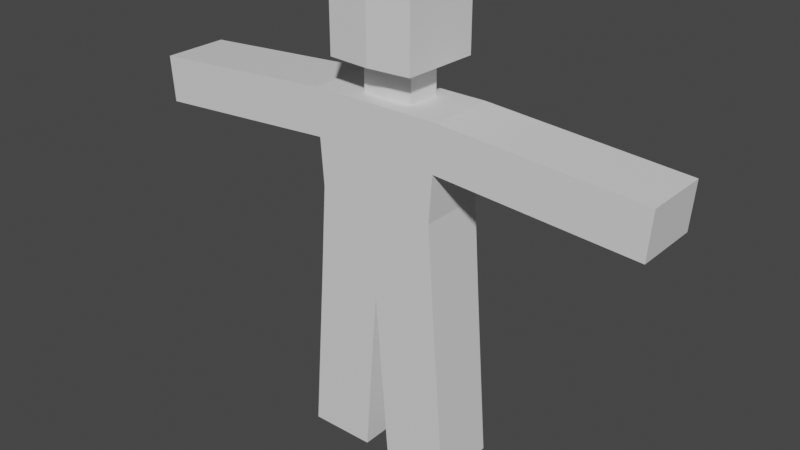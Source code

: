 # Source: tomotest.blend  (saved by Blender 3.5.10; exported with 4.5.12 LTS)
import bpy
from mathutils import Matrix  # noqa: F401  (used for matrix-valued properties, if any)

bpy.ops.wm.read_factory_settings(use_empty=True)
scene = bpy.context.scene
scene.name = 'Scene'

# ---- collections
col_collection = bpy.data.collections.new('Collection'); scene.collection.children.link(col_collection)

# ---- materials (node trees are filled in below, after node groups)
mat_material = bpy.data.materials.new('Material')
mat_material.alpha_threshold = 0.0
mat_material.use_transparent_shadow = False
mat_material.roughness = 0.5
mat_material.line_color = (0.0, 0.0, 0.0, 1.0)

# ---- material node trees
mat_material.use_nodes = True; mat_material.node_tree.nodes.clear()
_N = mat_material.node_tree.nodes; _L = mat_material.node_tree.links
n0 = _N.new('ShaderNodeOutputMaterial'); n0.name = 'Material Output'; n0.location = (300, 300)
n1 = _N.new('ShaderNodeBsdfPrincipled'); n1.name = 'Principled BSDF'; n1.location = (10, 300)
n1.distribution = 'GGX'
n1.subsurface_method = 'RANDOM_WALK_SKIN'
n1.inputs[3].default_value = 1.45
n1.inputs[27].default_value = (0.0, 0.0, 0.0, 1.0)
n1.inputs[28].default_value = 1.0
_L.new(n1.outputs[0], n0.inputs[0])
n0.is_active_output = True

# ---- world
world_world = bpy.data.worlds.new('World'); scene.world = world_world
world_world.use_nodes = True; world_world.node_tree.nodes.clear()
_N = world_world.node_tree.nodes; _L = world_world.node_tree.links
n0 = _N.new('ShaderNodeOutputWorld'); n0.name = 'World Output'; n0.location = (300, 300)
n1 = _N.new('ShaderNodeBackground'); n1.name = 'Background'; n1.location = (10, 300)
n1.inputs[0].default_value = (0.05088, 0.05088, 0.05088, 1.0)
_L.new(n1.outputs[0], n0.inputs[0])
n0.is_active_output = True
world_world.color = (0.05088, 0.05088, 0.05088)
world_world.use_sun_shadow = False
world_world.sun_shadow_jitter_overblur = 0.0

# ---- meshes
me_cube = bpy.data.meshes.new('Cube')
me_cube.from_pydata([(1.0, 0.5, 5.417), (1.0, 0.5, 2.617), (1.0, -0.5, 5.417), (1.0, -0.5, 2.617), (0.0, -0.5, 4.017), (0.0, 0.5, 4.017), (0.9, -0.5, 4.017), (0.9, 0.5, 4.017), (0.0, 0.5, 2.617), (0.0, -0.5, 5.417), (0.0, -0.5, 2.617), (0.0, 0.5, 5.417), (1.2, 0.5, 0.01738), (1.2, -0.5, 0.01738), (0.2, 0.5, 0.01738), (0.2, -0.5, 0.01738), (1.088, -0.5, 1.469), (1.098, -0.5, 1.339), (1.098, 0.5, 1.339), (1.088, 0.5, 1.469), (0.09837, 0.5, 1.339), (0.08836, 0.5, 1.469), (0.08836, -0.5, 1.469), (0.09837, -0.5, 1.339), (0.0, -0.5, 4.724), (0.0, 0.5, 4.724), (0.9505, -0.5, 4.724), (0.9505, 0.5, 4.724), (3.96, 0.5, 5.206), (3.96, -0.5, 5.206), (3.91, -0.5, 4.513), (3.91, 0.5, 4.513), (2.469, 0.5, 5.312), (2.626, 0.5, 5.301), (2.576, 0.5, 4.608), (2.419, 0.5, 4.619), (2.469, -0.5, 5.312), (2.626, -0.5, 5.301), (2.576, -0.5, 4.608), (2.419, -0.5, 4.619), (0.0, 0.2882, 5.417), (0.4031, 0.2596, 5.417), (0.3867, -0.2338, 5.417), (0.0, -0.2561, 5.417), (0.0, 0.2882, 7.008), (0.4031, 0.2596, 7.008), (0.3867, -0.2338, 7.008), (0.0, -0.2561, 7.008), (0.4031, 0.2596, 5.927), (0.3867, -0.2338, 5.927), (0.0, 0.2882, 5.927), (0.0, -0.2561, 5.927), (0.6853, 0.596, 5.927), (0.6853, 0.596, 7.008), (0.0, 0.6638, 7.008), (0.6464, -0.5744, 7.008), (0.0, -0.6274, 7.008), (0.0, 0.6638, 5.927), (0.6464, -0.5744, 5.927), (0.0, -0.6274, 5.927), (1.095, 0.5, 4.714), (1.095, -0.5, 4.714), (1.145, 0.5, 5.407), (1.145, -0.5, 5.407), (0.3867, -0.2338, 5.672), (0.0, -0.2561, 5.672), (0.4031, 0.2596, 5.672), (0.0, 0.2882, 5.672), (0.9918, 0.5, 2.733), (0.9918, -0.5, 2.733), (0.0, 0.5, 2.733), (0.0, -0.5, 2.733), (-1.0, 0.5, 5.417), (-1.0, 0.5, 2.617), (-1.0, -0.5, 5.417), (-1.0, -0.5, 2.617), (-0.9, -0.5, 4.017), (-0.9, 0.5, 4.017), (-1.2, 0.5, 0.01738), (-1.2, -0.5, 0.01738), (-0.2, 0.5, 0.01738), (-0.2, -0.5, 0.01738), (-1.088, -0.5, 1.469), (-1.098, -0.5, 1.339), (-1.098, 0.5, 1.339), (-1.088, 0.5, 1.469), (-0.09837, 0.5, 1.339), (-0.08836, 0.5, 1.469), (-0.08836, -0.5, 1.469), (-0.09837, -0.5, 1.339), (-0.9505, -0.5, 4.724), (-0.9505, 0.5, 4.724), (-3.96, 0.5, 5.206), (-3.96, -0.5, 5.206), (-3.91, -0.5, 4.513), (-3.91, 0.5, 4.513), (-2.469, 0.5, 5.312), (-2.626, 0.5, 5.301), (-2.576, 0.5, 4.608), (-2.419, 0.5, 4.619), (-2.469, -0.5, 5.312), (-2.626, -0.5, 5.301), (-2.576, -0.5, 4.608), (-2.419, -0.5, 4.619), (-0.4031, 0.2596, 5.417), (-0.3867, -0.2338, 5.417), (-0.4031, 0.2596, 7.008), (-0.3867, -0.2338, 7.008), (-0.4031, 0.2596, 5.927), (-0.3867, -0.2338, 5.927), (-0.6853, 0.596, 5.927), (-0.6853, 0.596, 7.008), (-0.6464, -0.5744, 7.008), (-0.6464, -0.5744, 5.927), (-1.095, 0.5, 4.714), (-1.095, -0.5, 4.714), (-1.145, 0.5, 5.407), (-1.145, -0.5, 5.407), (-0.3867, -0.2338, 5.672), (-0.4031, 0.2596, 5.672), (-0.9918, 0.5, 2.733), (-0.9918, -0.5, 2.733)], [], [(68, 7, 6, 69), (69, 6, 4, 71), (14, 12, 13, 15), (18, 17, 13, 12), (34, 33, 28, 31), (25, 11, 0, 27), (20, 18, 12, 14), (70, 5, 7, 68), (26, 2, 9, 24), (0, 11, 40, 41), (17, 23, 15, 13), (23, 20, 14, 15), (10, 8, 21, 22), (22, 21, 20), (3, 10, 22, 16), (16, 22, 23, 17), (8, 1, 19, 21), (21, 19, 18, 20), (1, 3, 16, 19), (19, 16, 18), (6, 26, 24, 4), (5, 25, 27, 7), (7, 27, 26, 6), (31, 28, 29, 30), (33, 37, 29, 28), (38, 34, 31, 30), (37, 38, 30, 29), (63, 61, 39, 36), (36, 39, 38, 37), (61, 60, 35, 39), (39, 35, 38), (62, 63, 36, 32), (32, 36, 37), (60, 62, 32, 35), (35, 32, 33, 34), (45, 44, 47, 46), (45, 46, 55, 53), (42, 2, 0, 41), (42, 43, 9, 2), (48, 50, 57, 52), (46, 47, 56, 55), (65, 64, 49, 51), (66, 67, 50, 48), (64, 66, 48, 49), (58, 52, 53, 55), (52, 57, 54, 53), (59, 58, 55, 56), (49, 48, 52, 58), (51, 49, 58, 59), (44, 45, 53, 54), (27, 62, 60), (0, 2, 63, 62), (26, 27, 60, 61), (2, 26, 63), (42, 41, 66, 64), (63, 26, 61), (62, 27, 0), (18, 16, 17), (20, 23, 22), (37, 33, 32), (38, 35, 34), (41, 40, 67, 66), (43, 42, 64, 65), (8, 70, 68, 1), (3, 69, 71, 10), (1, 68, 69, 3), (120, 121, 76, 77), (121, 71, 4, 76), (80, 81, 79, 78), (84, 78, 79, 83), (98, 95, 92, 97), (25, 91, 72, 11), (86, 80, 78, 84), (70, 120, 77, 5), (90, 24, 9, 74), (72, 104, 40, 11), (83, 79, 81, 89), (89, 81, 80, 86), (10, 88, 87, 8), (88, 86, 87), (75, 82, 88, 10), (82, 83, 89, 88), (8, 87, 85, 73), (87, 86, 84, 85), (73, 85, 82, 75), (85, 84, 82), (76, 4, 24, 90), (5, 77, 91, 25), (77, 76, 90, 91), (95, 94, 93, 92), (97, 92, 93, 101), (102, 94, 95, 98), (101, 93, 94, 102), (117, 100, 103, 115), (100, 101, 102, 103), (115, 103, 99, 114), (103, 102, 99), (116, 96, 100, 117), (96, 101, 100), (114, 99, 96, 116), (99, 98, 97, 96), (106, 107, 47, 44), (106, 111, 112, 107), (105, 104, 72, 74), (105, 74, 9, 43), (108, 110, 57, 50), (107, 112, 56, 47), (65, 51, 109, 118), (119, 108, 50, 67), (118, 109, 108, 119), (113, 112, 111, 110), (110, 111, 54, 57), (59, 56, 112, 113), (109, 113, 110, 108), (51, 59, 113, 109), (44, 54, 111, 106), (91, 114, 116), (72, 116, 117, 74), (90, 115, 114, 91), (74, 117, 90), (105, 118, 119, 104), (117, 115, 90), (116, 72, 91), (84, 83, 82), (86, 88, 89), (101, 96, 97), (102, 98, 99), (104, 119, 67, 40), (43, 65, 118, 105), (8, 73, 120, 70), (75, 10, 71, 121), (73, 75, 121, 120)])
_uv = me_cube.uv_layers.new(name='UVMap')
_uv.uv.foreach_set('vector', [0.3853, 0.5, 0.5, 0.5, 0.5, 0.75, 0.3853, 0.75, 0.3853, 0.75, 0.5, 0.75, 0.5, 0.875, 0.3853, 0.875, 0.25, 0.5, 0.375, 0.5, 0.375, 0.75, 0.25, 0.75, 0.375, 0.5, 0.375, 0.75, 0.375, 0.75, 0.375, 0.5, 0.5631, 0.5, 0.625, 0.5, 0.625, 0.5, 0.5631, 0.5, 0.5631, 0.375, 0.625, 0.375, 0.625, 0.5, 0.5631, 0.5, 0.375, 0.375, 0.375, 0.5, 0.375, 0.5, 0.375, 0.375, 0.3853, 0.375, 0.5, 0.375, 0.5, 0.5, 0.3853, 0.5, 0.5631, 0.75, 0.625, 0.75, 0.625, 0.875, 0.5631, 0.875, 0.625, 0.5, 0.75, 0.5, 0.75, 0.5529, 0.6793, 0.5601, 0.375, 0.75, 0.375, 0.875, 0.375, 0.875, 0.375, 0.75, 0.0, 0.0, 0.0, 0.0, 0.0, 0.0, 0.0, 0.0, 0.0, 0.0, 0.0, 0.0, 0.0, 0.0, 0.0, 0.0, 0.0, 0.0, 0.0, 0.0, 0.0, 0.0, 0.375, 0.75, 0.375, 0.875, 0.375, 0.875, 0.375, 0.75, 0.375, 0.75, 0.375, 0.875, 0.375, 0.875, 0.375, 0.75, 0.375, 0.375, 0.375, 0.5, 0.375, 0.5, 0.375, 0.375, 0.375, 0.375, 0.375, 0.5, 0.375, 0.5, 0.375, 0.375, 0.375, 0.5, 0.375, 0.75, 0.375, 0.75, 0.375, 0.5, 0.375, 0.5, 0.375, 0.75, 0.375, 0.5, 0.5, 0.75, 0.5631, 0.75, 0.5631, 0.875, 0.5, 0.875, 0.5, 0.375, 0.5631, 0.375, 0.5631, 0.5, 0.5, 0.5, 0.5, 0.5, 0.5631, 0.5, 0.5631, 0.75, 0.5, 0.75, 0.5631, 0.5, 0.625, 0.5, 0.625, 0.75, 0.5631, 0.75, 0.625, 0.5, 0.625, 0.75, 0.625, 0.75, 0.625, 0.5, 0.5631, 0.75, 0.5631, 0.5, 0.5631, 0.5, 0.5631, 0.75, 0.625, 0.75, 0.5631, 0.75, 0.5631, 0.75, 0.625, 0.75, 0.625, 0.75, 0.5631, 0.75, 0.5631, 0.75, 0.625, 0.75, 0.625, 0.75, 0.5631, 0.75, 0.5631, 0.75, 0.625, 0.75, 0.5631, 0.75, 0.5631, 0.5, 0.5631, 0.5, 0.5631, 0.75, 0.5631, 0.75, 0.5631, 0.5, 0.5631, 0.75, 0.625, 0.5, 0.625, 0.75, 0.625, 0.75, 0.625, 0.5, 0.625, 0.5, 0.625, 0.75, 0.625, 0.75, 0.5631, 0.5, 0.625, 0.5, 0.625, 0.5, 0.5631, 0.5, 0.5631, 0.5, 0.625, 0.5, 0.625, 0.5, 0.5631, 0.5, 0.6793, 0.5601, 0.75, 0.5529, 0.75, 0.689, 0.6813, 0.6834, 0.6793, 0.5601, 0.6813, 0.6834, 0.6813, 0.6834, 0.6793, 0.5601, 0.6813, 0.6834, 0.625, 0.75, 0.625, 0.5, 0.6793, 0.5601, 0.6813, 0.6834, 0.75, 0.689, 0.75, 0.75, 0.625, 0.75, 0.6793, 0.5601, 0.75, 0.5529, 0.75, 0.5529, 0.6793, 0.5601, 0.6813, 0.6834, 0.75, 0.689, 0.75, 0.689, 0.6813, 0.6834, 0.75, 0.689, 0.6813, 0.6834, 0.6813, 0.6834, 0.75, 0.689, 0.6793, 0.5601, 0.75, 0.5529, 0.75, 0.5529, 0.6793, 0.5601, 0.6813, 0.6834, 0.6793, 0.5601, 0.6793, 0.5601, 0.6813, 0.6834, 0.6813, 0.6834, 0.6793, 0.5601, 0.6793, 0.5601, 0.6813, 0.6834, 0.6793, 0.5601, 0.75, 0.5529, 0.75, 0.5529, 0.6793, 0.5601, 0.75, 0.689, 0.6813, 0.6834, 0.6813, 0.6834, 0.75, 0.689, 0.6813, 0.6834, 0.6793, 0.5601, 0.6793, 0.5601, 0.6813, 0.6834, 0.75, 0.689, 0.6813, 0.6834, 0.6813, 0.6834, 0.75, 0.689, 0.75, 0.5529, 0.6793, 0.5601, 0.6793, 0.5601, 0.75, 0.5529, 0.5631, 0.5, 0.625, 0.5, 0.5631, 0.5, 0.625, 0.5, 0.625, 0.75, 0.625, 0.75, 0.625, 0.5, 0.5631, 0.75, 0.5631, 0.5, 0.5631, 0.5, 0.5631, 0.75, 0.625, 0.75, 0.5631, 0.75, 0.625, 0.75, 0.6813, 0.6834, 0.6793, 0.5601, 0.6793, 0.5601, 0.6813, 0.6834, 0.625, 0.75, 0.5631, 0.75, 0.5631, 0.75, 0.625, 0.5, 0.5631, 0.5, 0.625, 0.5, 0.375, 0.5, 0.375, 0.75, 0.375, 0.75, 0.0, 0.0, 0.0, 0.0, 0.0, 0.0, 0.625, 0.75, 0.625, 0.5, 0.625, 0.5, 0.5631, 0.75, 0.5631, 0.5, 0.5631, 0.5, 0.6793, 0.5601, 0.75, 0.5529, 0.75, 0.5529, 0.6793, 0.5601, 0.75, 0.689, 0.6813, 0.6834, 0.6813, 0.6834, 0.75, 0.689, 0.375, 0.375, 0.3853, 0.375, 0.3853, 0.5, 0.375, 0.5, 0.375, 0.75, 0.3853, 0.75, 0.3853, 0.875, 0.375, 0.875, 0.375, 0.5, 0.3853, 0.5, 0.3853, 0.75, 0.375, 0.75, 0.3853, 0.5, 0.3853, 0.75, 0.5, 0.75, 0.5, 0.5, 0.3853, 0.75, 0.3853, 0.875, 0.5, 0.875, 0.5, 0.75, 0.25, 0.5, 0.25, 0.75, 0.375, 0.75, 0.375, 0.5, 0.375, 0.5, 0.375, 0.5, 0.375, 0.75, 0.375, 0.75, 0.5631, 0.5, 0.5631, 0.5, 0.625, 0.5, 0.625, 0.5, 0.5631, 0.375, 0.5631, 0.5, 0.625, 0.5, 0.625, 0.375, 0.375, 0.375, 0.375, 0.375, 0.375, 0.5, 0.375, 0.5, 0.3853, 0.375, 0.3853, 0.5, 0.5, 0.5, 0.5, 0.375, 0.5631, 0.75, 0.5631, 0.875, 0.625, 0.875, 0.625, 0.75, 0.625, 0.5, 0.6793, 0.5601, 0.75, 0.5529, 0.75, 0.5, 0.375, 0.75, 0.375, 0.75, 0.375, 0.875, 0.375, 0.875, 0.0, 0.0, 0.0, 0.0, 0.0, 0.0, 0.0, 0.0, 0.0, 0.0, 0.0, 0.0, 0.0, 0.0, 0.0, 0.0, 0.0, 0.0, 0.0, 0.0, 0.0, 0.0, 0.375, 0.75, 0.375, 0.75, 0.375, 0.875, 0.375, 0.875, 0.375, 0.75, 0.375, 0.75, 0.375, 0.875, 0.375, 0.875, 0.375, 0.375, 0.375, 0.375, 0.375, 0.5, 0.375, 0.5, 0.375, 0.375, 0.375, 0.375, 0.375, 0.5, 0.375, 0.5, 0.375, 0.5, 0.375, 0.5, 0.375, 0.75, 0.375, 0.75, 0.375, 0.5, 0.375, 0.5, 0.375, 0.75, 0.5, 0.75, 0.5, 0.875, 0.5631, 0.875, 0.5631, 0.75, 0.5, 0.375, 0.5, 0.5, 0.5631, 0.5, 0.5631, 0.375, 0.5, 0.5, 0.5, 0.75, 0.5631, 0.75, 0.5631, 0.5, 0.5631, 0.5, 0.5631, 0.75, 0.625, 0.75, 0.625, 0.5, 0.625, 0.5, 0.625, 0.5, 0.625, 0.75, 0.625, 0.75, 0.5631, 0.75, 0.5631, 0.75, 0.5631, 0.5, 0.5631, 0.5, 0.625, 0.75, 0.625, 0.75, 0.5631, 0.75, 0.5631, 0.75, 0.625, 0.75, 0.625, 0.75, 0.5631, 0.75, 0.5631, 0.75, 0.625, 0.75, 0.625, 0.75, 0.5631, 0.75, 0.5631, 0.75, 0.5631, 0.75, 0.5631, 0.75, 0.5631, 0.5, 0.5631, 0.5, 0.5631, 0.75, 0.5631, 0.75, 0.5631, 0.5, 0.625, 0.5, 0.625, 0.5, 0.625, 0.75, 0.625, 0.75, 0.625, 0.5, 0.625, 0.75, 0.625, 0.75, 0.5631, 0.5, 0.5631, 0.5, 0.625, 0.5, 0.625, 0.5, 0.5631, 0.5, 0.5631, 0.5, 0.625, 0.5, 0.625, 0.5, 0.6793, 0.5601, 0.6813, 0.6834, 0.75, 0.689, 0.75, 0.5529, 0.6793, 0.5601, 0.6793, 0.5601, 0.6813, 0.6834, 0.6813, 0.6834, 0.6813, 0.6834, 0.6793, 0.5601, 0.625, 0.5, 0.625, 0.75, 0.6813, 0.6834, 0.625, 0.75, 0.75, 0.75, 0.75, 0.689, 0.6793, 0.5601, 0.6793, 0.5601, 0.75, 0.5529, 0.75, 0.5529, 0.6813, 0.6834, 0.6813, 0.6834, 0.75, 0.689, 0.75, 0.689, 0.75, 0.689, 0.75, 0.689, 0.6813, 0.6834, 0.6813, 0.6834, 0.6793, 0.5601, 0.6793, 0.5601, 0.75, 0.5529, 0.75, 0.5529, 0.6813, 0.6834, 0.6813, 0.6834, 0.6793, 0.5601, 0.6793, 0.5601, 0.6813, 0.6834, 0.6813, 0.6834, 0.6793, 0.5601, 0.6793, 0.5601, 0.6793, 0.5601, 0.6793, 0.5601, 0.75, 0.5529, 0.75, 0.5529, 0.75, 0.689, 0.75, 0.689, 0.6813, 0.6834, 0.6813, 0.6834, 0.6813, 0.6834, 0.6813, 0.6834, 0.6793, 0.5601, 0.6793, 0.5601, 0.75, 0.689, 0.75, 0.689, 0.6813, 0.6834, 0.6813, 0.6834, 0.75, 0.5529, 0.75, 0.5529, 0.6793, 0.5601, 0.6793, 0.5601, 0.5631, 0.5, 0.5631, 0.5, 0.625, 0.5, 0.625, 0.5, 0.625, 0.5, 0.625, 0.75, 0.625, 0.75, 0.5631, 0.75, 0.5631, 0.75, 0.5631, 0.5, 0.5631, 0.5, 0.625, 0.75, 0.625, 0.75, 0.5631, 0.75, 0.6813, 0.6834, 0.6813, 0.6834, 0.6793, 0.5601, 0.6793, 0.5601, 0.625, 0.75, 0.5631, 0.75, 0.5631, 0.75, 0.625, 0.5, 0.625, 0.5, 0.5631, 0.5, 0.375, 0.5, 0.375, 0.75, 0.375, 0.75, 0.0, 0.0, 0.0, 0.0, 0.0, 0.0, 0.625, 0.75, 0.625, 0.5, 0.625, 0.5, 0.5631, 0.75, 0.5631, 0.5, 0.5631, 0.5, 0.6793, 0.5601, 0.6793, 0.5601, 0.75, 0.5529, 0.75, 0.5529, 0.75, 0.689, 0.75, 0.689, 0.6813, 0.6834, 0.6813, 0.6834, 0.375, 0.375, 0.375, 0.5, 0.3853, 0.5, 0.3853, 0.375, 0.375, 0.75, 0.375, 0.875, 0.3853, 0.875, 0.3853, 0.75, 0.375, 0.5, 0.375, 0.75, 0.3853, 0.75, 0.3853, 0.5])
me_cube.materials.append(mat_material)
me_cube.use_mirror_vertex_groups = False
me_cube.update()
arm_armature = bpy.data.armatures.new('Armature')  # bones are not reproduced

# ---- objects
ob_cube = bpy.data.objects.new('Cube', me_cube)
ob_armature = bpy.data.objects.new('Armature', arm_armature)

# ---- transforms, parenting, visibility, modifiers, constraints
ob_cube.parent = ob_armature
ob_cube.location = (0.0, 0.0, 0.0)
ob_cube.lock_rotations_4d = False
ob_cube.empty_display_type = 'ARROWS'
ob_cube.lineart.crease_threshold = 0.0
_vg = ob_cube.vertex_groups.new(name='Pelvis')
for _i, _w in zip([1, 3, 4, 5, 8, 10, 21, 22, 68, 69, 70, 71, 73, 75, 87, 88, 120, 121], [0.09076, 0.08495, 0.06138, 0.05853, 0.8296, 0.8067, 0.06607, 0.06057, 0.0917, 0.08922, 0.8181, 0.8023, 0.09076, 0.08495, 0.06607, 0.06057, 0.0917, 0.08922]): _vg.add([_i], _w, 'REPLACE')
_vg = ob_cube.vertex_groups.new(name='Middle')
for _i, _w in zip([1, 3, 4, 5, 6, 7, 8, 9, 10, 11, 24, 25, 26, 27, 40, 41, 42, 43, 60, 61, 67, 68, 69, 70, 71, 73, 75, 76, 77, 90, 91, 104, 105, 114, 115, 120, 121], [0.02019, 0.0202, 0.8387, 0.8382, 0.6879, 0.688, 0.01353, 0.1915, 0.02548, 0.175, 0.4819, 0.4797, 0.1187, 0.12, 0.09688, 0.03111, 0.02554, 0.05618, 0.0524, 0.05276, 0.006537, 0.0567, 0.05668, 0.0606, 0.066, 0.02019, 0.0202, 0.6879, 0.688, 0.1187, 0.12, 0.03111, 0.02554, 0.0524, 0.05276, 0.0567, 0.05668]): _vg.add([_i], _w, 'REPLACE')
_vg = ob_cube.vertex_groups.new(name='Torso')
for _i, _w in zip([0, 2, 4, 5, 9, 11, 24, 25, 26, 27, 40, 41, 42, 43, 48, 49, 50, 51, 52, 57, 58, 62, 63, 64, 65, 66, 67, 72, 74, 90, 91, 104, 105, 108, 109, 110, 113, 116, 117, 118, 119], [0.07917, 0.08417, 0.05552, 0.0584, 0.5537, 0.5051, 0.4407, 0.4353, 0.03077, 0.03083, 0.5673, 0.4686, 0.5681, 0.6491, 0.06112, 0.06218, 0.05709, 0.05823, 0.006445, 0.004868, 0.004764, 0.0162, 0.01911, 0.1915, 0.1793, 0.1722, 0.1751, 0.07917, 0.08417, 0.03077, 0.03083, 0.4686, 0.5681, 0.06112, 0.06218, 0.006445, 0.004764, 0.0162, 0.01911, 0.1915, 0.1722]): _vg.add([_i], _w, 'REPLACE')
_vg = ob_cube.vertex_groups.new(name='Neck')
for _i, _w in zip([0, 9, 11, 40, 41, 42, 43, 48, 49, 50, 51, 52, 57, 58, 59, 64, 65, 66, 67, 72, 104, 105, 108, 109, 110, 113, 118, 119], [0.0003286, 0.1125, 0.1493, 0.2021, 0.1634, 0.1423, 0.1788, 0.1688, 0.1661, 0.1716, 0.18, 0.07856, 0.07994, 0.07343, 0.07164, 0.4869, 0.5773, 0.473, 0.536, 0.0003286, 0.1634, 0.1423, 0.1688, 0.1661, 0.07856, 0.07343, 0.4869, 0.473]): _vg.add([_i], _w, 'REPLACE')
_vg = ob_cube.vertex_groups.new(name='Head')
for _i, _w in zip([9, 11, 40, 41, 42, 43, 44, 45, 46, 47, 48, 49, 50, 51, 52, 53, 54, 55, 56, 57, 58, 59, 64, 65, 66, 67, 104, 105, 106, 107, 108, 109, 110, 111, 112, 113, 118, 119], [0.04484, 0.07092, 0.09585, 0.08444, 0.06997, 0.06854, 0.9878, 0.9828, 0.9833, 0.9887, 0.741, 0.7484, 0.7536, 0.7483, 0.8803, 0.9722, 0.9771, 0.9746, 0.9759, 0.8824, 0.8889, 0.8981, 0.2493, 0.2098, 0.2615, 0.241, 0.08444, 0.06997, 0.9828, 0.9833, 0.741, 0.7484, 0.8803, 0.9722, 0.9746, 0.8889, 0.2493, 0.2615]): _vg.add([_i], _w, 'REPLACE')
_vg = ob_cube.vertex_groups.new(name='UpperArm.L')
for _i, _w in zip([9, 11, 24, 25, 40, 43, 72, 74, 76, 77, 90, 91, 92, 93, 95, 96, 97, 98, 99, 100, 101, 102, 103, 104, 105, 114, 115, 116, 117, 118, 119], [0.04507, 0.04767, 0.02605, 0.02667, 0.01065, 0.02069, 0.8523, 0.8558, 0.1667, 0.1684, 0.8111, 0.8089, 0.001625, 0.00751, 0.003122, 0.6992, 0.2951, 0.2924, 0.6878, 0.7004, 0.2963, 0.302, 0.6974, 0.2391, 0.1788, 0.8974, 0.8971, 0.9209, 0.923, 0.0578, 0.07584]): _vg.add([_i], _w, 'REPLACE')
_vg = ob_cube.vertex_groups.new(name='LowerArm.L')
for _i, _w in zip([92, 93, 94, 95, 96, 97, 98, 99, 100, 101, 102, 103], [0.974, 0.9711, 0.9766, 0.9733, 0.2969, 0.7033, 0.7055, 0.3071, 0.2959, 0.7021, 0.6959, 0.2976]): _vg.add([_i], _w, 'REPLACE')
_vg = ob_cube.vertex_groups.new(name='UpperArm.R')
for _i, _w in zip([0, 2, 6, 7, 9, 11, 24, 25, 26, 27, 28, 29, 31, 32, 33, 34, 35, 36, 37, 38, 39, 40, 41, 42, 43, 60, 61, 62, 63, 64, 66], [0.8523, 0.8558, 0.1667, 0.1684, 0.04507, 0.04767, 0.02605, 0.02667, 0.8111, 0.8089, 0.001625, 0.00751, 0.003122, 0.6992, 0.2951, 0.2924, 0.6878, 0.7004, 0.2963, 0.302, 0.6974, 0.01065, 0.2391, 0.1788, 0.02069, 0.8974, 0.8971, 0.9209, 0.923, 0.0578, 0.07584]): _vg.add([_i], _w, 'REPLACE')
_vg = ob_cube.vertex_groups.new(name='LowerArm.R')
for _i, _w in zip([28, 29, 30, 31, 32, 33, 34, 35, 36, 37, 38, 39], [0.974, 0.9711, 0.9766, 0.9733, 0.2969, 0.7033, 0.7055, 0.3071, 0.2959, 0.7021, 0.6959, 0.2976]): _vg.add([_i], _w, 'REPLACE')
_vg = ob_cube.vertex_groups.new(name='UpperLeg.L')
for _i, _w in zip([8, 10, 70, 71, 73, 75, 76, 77, 78, 79, 80, 81, 82, 83, 84, 85, 86, 87, 88, 89, 120, 121], [0.05825, 0.06496, 0.0514, 0.05574, 0.8294, 0.8356, 0.09813, 0.0948, 0.01598, 0.02472, 0.06814, 0.06227, 0.6212, 0.3391, 0.3459, 0.6286, 0.549, 0.6866, 0.6937, 0.5528, 0.8156, 0.818]): _vg.add([_i], _w, 'REPLACE')
_vg = ob_cube.vertex_groups.new(name='LowerLeg.L')
for _i, _w in zip([73, 75, 78, 79, 80, 81, 82, 83, 84, 85, 86, 87, 88, 89], [0.02142, 0.02046, 0.9662, 0.9616, 0.9288, 0.9351, 0.3642, 0.6525, 0.6473, 0.3603, 0.4247, 0.2442, 0.2421, 0.4225]): _vg.add([_i], _w, 'REPLACE')
_vg = ob_cube.vertex_groups.new(name='UpperLeg.R')
for _i, _w in zip([1, 3, 6, 7, 8, 10, 12, 13, 14, 15, 16, 17, 18, 19, 20, 21, 22, 23, 68, 69, 70, 71], [0.8294, 0.8356, 0.09813, 0.0948, 0.05825, 0.06496, 0.01598, 0.02472, 0.06814, 0.06227, 0.6212, 0.3391, 0.3459, 0.6286, 0.549, 0.6866, 0.6937, 0.5528, 0.8156, 0.818, 0.0514, 0.05574]): _vg.add([_i], _w, 'REPLACE')
_vg = ob_cube.vertex_groups.new(name='LowerLeg.R')
for _i, _w in zip([1, 3, 12, 13, 14, 15, 16, 17, 18, 19, 20, 21, 22, 23], [0.02142, 0.02046, 0.9662, 0.9616, 0.9288, 0.9351, 0.3642, 0.6525, 0.6473, 0.3603, 0.4247, 0.2442, 0.2421, 0.4225]): _vg.add([_i], _w, 'REPLACE')
_m = ob_cube.modifiers.new('Armature', 'ARMATURE')
_m.object = ob_armature
ob_armature.location = (0.0, 0.0, 0.0)
ob_armature.show_in_front = True

# ---- collection membership
col_collection.objects.link(ob_cube)
col_collection.objects.link(ob_armature)

# ---- scene / render settings (as saved in the file)
scene.frame_start = 1; scene.frame_end = 40; scene.frame_set(8)
scene.render.engine = 'BLENDER_EEVEE_NEXT'
scene.cycles.sampling_pattern = 'TABULATED_SOBOL'
scene.view_settings.view_transform = 'Filmic'
bpy.context.view_layer.update()

# ---- added for rendering (the .blend has no active camera and no usable light): camera, sun
cam_auto = bpy.data.cameras.new('AutoCamera')
cam_auto.lens = 50.0
cam_auto.sensor_width = 36.0
cam_auto.clip_end = 1000.0
ob_auto_camera = bpy.data.objects.new('AutoCamera', cam_auto)
scene.collection.objects.link(ob_auto_camera)
ob_auto_camera.location = (8.64063, -10.3506, 10.425)
ob_auto_camera.rotation_euler = (1.09748, -7.21219e-08, 0.694738)
scene.camera = ob_auto_camera
light_auto_sun = bpy.data.lights.new('AutoSun', 'SUN')
light_auto_sun.energy = 3.0
light_auto_sun.angle = 0.0523599
ob_auto_sun = bpy.data.objects.new('AutoSun', light_auto_sun)
scene.collection.objects.link(ob_auto_sun)
ob_auto_sun.rotation_euler = (0.872665, 0.174533, 0.523599)
bpy.context.view_layer.update()
